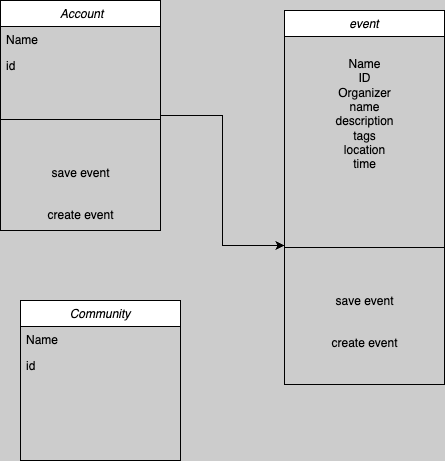

The diagram above was exported from draw.io. Its source (the exported page's mxGraphModel, read from the mxfile embedded in the PNG):
<mxGraphModel dx="954" dy="605" grid="1" gridSize="10" guides="1" tooltips="1" connect="1" arrows="1" fold="1" page="1" pageScale="1" pageWidth="827" pageHeight="1169" background="#CCCCCC" math="0" shadow="0">
  <root>
    <mxCell id="WIyWlLk6GJQsqaUBKTNV-0" />
    <mxCell id="WIyWlLk6GJQsqaUBKTNV-1" parent="WIyWlLk6GJQsqaUBKTNV-0" />
    <mxCell id="zkfFHV4jXpPFQw0GAbJ--0" value=" Account" style="swimlane;fontStyle=2;align=center;verticalAlign=top;childLayout=stackLayout;horizontal=1;startSize=26;horizontalStack=0;resizeParent=1;resizeLast=0;collapsible=1;marginBottom=0;rounded=0;shadow=0;strokeWidth=1;" parent="WIyWlLk6GJQsqaUBKTNV-1" vertex="1">
      <mxGeometry x="130" y="10" width="160" height="230" as="geometry">
        <mxRectangle x="230" y="140" width="160" height="26" as="alternateBounds" />
      </mxGeometry>
    </mxCell>
    <mxCell id="zkfFHV4jXpPFQw0GAbJ--1" value="Name" style="text;align=left;verticalAlign=top;spacingLeft=4;spacingRight=4;overflow=hidden;rotatable=0;points=[[0,0.5],[1,0.5]];portConstraint=eastwest;" parent="zkfFHV4jXpPFQw0GAbJ--0" vertex="1">
      <mxGeometry y="26" width="160" height="26" as="geometry" />
    </mxCell>
    <mxCell id="zkfFHV4jXpPFQw0GAbJ--3" value="id" style="text;align=left;verticalAlign=top;spacingLeft=4;spacingRight=4;overflow=hidden;rotatable=0;points=[[0,0.5],[1,0.5]];portConstraint=eastwest;rounded=0;shadow=0;html=0;" parent="zkfFHV4jXpPFQw0GAbJ--0" vertex="1">
      <mxGeometry y="52" width="160" height="26" as="geometry" />
    </mxCell>
    <mxCell id="zkfFHV4jXpPFQw0GAbJ--4" value="" style="line;html=1;strokeWidth=1;align=left;verticalAlign=middle;spacingTop=-1;spacingLeft=3;spacingRight=3;rotatable=0;labelPosition=right;points=[];portConstraint=eastwest;" parent="zkfFHV4jXpPFQw0GAbJ--0" vertex="1">
      <mxGeometry y="78" width="160" height="82" as="geometry" />
    </mxCell>
    <mxCell id="Pw1KfyhwRBlaWzeO8slz-4" value="save event&lt;div&gt;&lt;br&gt;&lt;/div&gt;" style="text;html=1;align=center;verticalAlign=middle;resizable=0;points=[];autosize=1;strokeColor=none;fillColor=none;" vertex="1" parent="zkfFHV4jXpPFQw0GAbJ--0">
      <mxGeometry y="160" width="160" height="40" as="geometry" />
    </mxCell>
    <mxCell id="Pw1KfyhwRBlaWzeO8slz-3" value="create event" style="text;html=1;align=center;verticalAlign=middle;resizable=0;points=[];autosize=1;strokeColor=none;fillColor=none;" vertex="1" parent="zkfFHV4jXpPFQw0GAbJ--0">
      <mxGeometry y="200" width="160" height="30" as="geometry" />
    </mxCell>
    <mxCell id="Pw1KfyhwRBlaWzeO8slz-6" value="event" style="swimlane;fontStyle=2;align=center;verticalAlign=top;childLayout=stackLayout;horizontal=1;startSize=26;horizontalStack=0;resizeParent=1;resizeLast=0;collapsible=1;marginBottom=0;rounded=0;shadow=0;strokeWidth=1;" vertex="1" parent="WIyWlLk6GJQsqaUBKTNV-1">
      <mxGeometry x="414" y="20" width="160" height="374" as="geometry">
        <mxRectangle x="230" y="140" width="160" height="26" as="alternateBounds" />
      </mxGeometry>
    </mxCell>
    <mxCell id="Pw1KfyhwRBlaWzeO8slz-13" value="&lt;div&gt;&lt;br&gt;&lt;/div&gt;&lt;div&gt;Name&lt;/div&gt;&lt;div&gt;ID&lt;/div&gt;&lt;div&gt;Organizer&lt;/div&gt;&lt;div&gt;name&lt;/div&gt;description&lt;div&gt;tags&lt;/div&gt;&lt;div&gt;location&lt;/div&gt;&lt;div&gt;time&lt;/div&gt;&lt;div&gt;&lt;br&gt;&lt;/div&gt;&lt;div&gt;&lt;br&gt;&lt;/div&gt;" style="text;html=1;align=center;verticalAlign=middle;resizable=0;points=[];autosize=1;strokeColor=none;fillColor=none;" vertex="1" parent="Pw1KfyhwRBlaWzeO8slz-6">
      <mxGeometry y="26" width="160" height="170" as="geometry" />
    </mxCell>
    <mxCell id="Pw1KfyhwRBlaWzeO8slz-10" value="" style="line;html=1;strokeWidth=1;align=left;verticalAlign=middle;spacingTop=-1;spacingLeft=3;spacingRight=3;rotatable=0;labelPosition=right;points=[];portConstraint=eastwest;" vertex="1" parent="Pw1KfyhwRBlaWzeO8slz-6">
      <mxGeometry y="196" width="160" height="82" as="geometry" />
    </mxCell>
    <mxCell id="Pw1KfyhwRBlaWzeO8slz-11" value="save event&lt;div&gt;&lt;br&gt;&lt;/div&gt;" style="text;html=1;align=center;verticalAlign=middle;resizable=0;points=[];autosize=1;strokeColor=none;fillColor=none;" vertex="1" parent="Pw1KfyhwRBlaWzeO8slz-6">
      <mxGeometry y="278" width="160" height="40" as="geometry" />
    </mxCell>
    <mxCell id="Pw1KfyhwRBlaWzeO8slz-12" value="create event" style="text;html=1;align=center;verticalAlign=middle;resizable=0;points=[];autosize=1;strokeColor=none;fillColor=none;" vertex="1" parent="Pw1KfyhwRBlaWzeO8slz-6">
      <mxGeometry y="318" width="160" height="30" as="geometry" />
    </mxCell>
    <mxCell id="Pw1KfyhwRBlaWzeO8slz-5" style="edgeStyle=orthogonalEdgeStyle;rounded=0;orthogonalLoop=1;jettySize=auto;html=1;entryX=0;entryY=0.476;entryDx=0;entryDy=0;exitX=1;exitY=0.5;exitDx=0;exitDy=0;entryPerimeter=0;" edge="1" parent="WIyWlLk6GJQsqaUBKTNV-1" source="zkfFHV4jXpPFQw0GAbJ--0" target="Pw1KfyhwRBlaWzeO8slz-10">
      <mxGeometry relative="1" as="geometry">
        <mxPoint x="460" y="120" as="targetPoint" />
      </mxGeometry>
    </mxCell>
    <mxCell id="Pw1KfyhwRBlaWzeO8slz-17" value="Community" style="swimlane;fontStyle=2;align=center;verticalAlign=top;childLayout=stackLayout;horizontal=1;startSize=26;horizontalStack=0;resizeParent=1;resizeLast=0;collapsible=1;marginBottom=0;rounded=0;shadow=0;strokeWidth=1;" vertex="1" parent="WIyWlLk6GJQsqaUBKTNV-1">
      <mxGeometry x="150" y="310" width="160" height="160" as="geometry">
        <mxRectangle x="230" y="140" width="160" height="26" as="alternateBounds" />
      </mxGeometry>
    </mxCell>
    <mxCell id="Pw1KfyhwRBlaWzeO8slz-18" value="Name" style="text;align=left;verticalAlign=top;spacingLeft=4;spacingRight=4;overflow=hidden;rotatable=0;points=[[0,0.5],[1,0.5]];portConstraint=eastwest;" vertex="1" parent="Pw1KfyhwRBlaWzeO8slz-17">
      <mxGeometry y="26" width="160" height="26" as="geometry" />
    </mxCell>
    <mxCell id="Pw1KfyhwRBlaWzeO8slz-19" value="id" style="text;align=left;verticalAlign=top;spacingLeft=4;spacingRight=4;overflow=hidden;rotatable=0;points=[[0,0.5],[1,0.5]];portConstraint=eastwest;rounded=0;shadow=0;html=0;" vertex="1" parent="Pw1KfyhwRBlaWzeO8slz-17">
      <mxGeometry y="52" width="160" height="26" as="geometry" />
    </mxCell>
  </root>
</mxGraphModel>